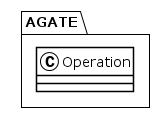

The diagram above was rendered by PlantUML. Its source (embedded in the PNG):
@startuml
!theme plain
package AGATE {
class Operation {
}
}
@enduml